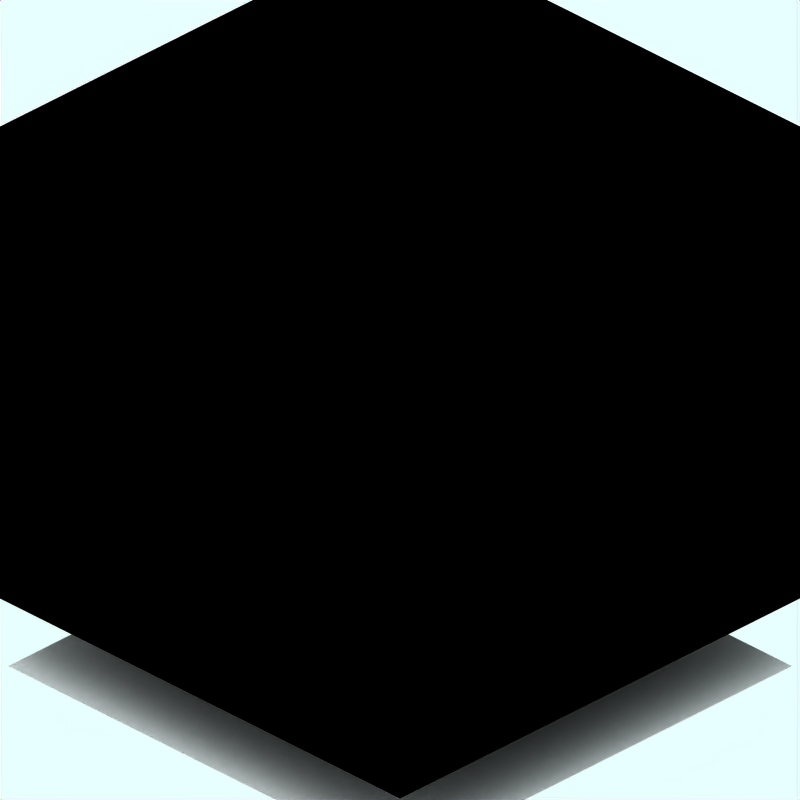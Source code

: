 # Source: pillarchalk.blend  (saved by Blender 2.42.0; exported with 4.5.12 LTS)
import bpy
from mathutils import Matrix  # noqa: F401  (used for matrix-valued properties, if any)

bpy.ops.wm.read_factory_settings(use_empty=True)
scene = bpy.context.scene
scene.name = 'Scene'

# ---- collections
col_collection_1 = bpy.data.collections.new('Collection 1'); scene.collection.children.link(col_collection_1)
col_collection_2 = bpy.data.collections.new('Collection 2'); scene.collection.children.link(col_collection_2)
col_collection_2.hide_render = True
col_collection_2.hide_viewport = True
col_collection_3 = bpy.data.collections.new('Collection 3'); scene.collection.children.link(col_collection_3)
col_collection_4 = bpy.data.collections.new('Collection 4'); scene.collection.children.link(col_collection_4)
col_collection_4.hide_render = True
col_collection_4.hide_viewport = True

# ---- materials (node trees are filled in below, after node groups)
mat_brick = bpy.data.materials.new('Brick')
mat_brick.alpha_threshold = 0.0
mat_brick.preview_render_type = 'CUBE'
mat_brick.diffuse_color = (0.0001, 9.999e-05, 9.999e-05, 1.0)
mat_brick.specular_color = (0.0, 0.0, 0.0)
mat_brick.roughness = 0.5
mat_brick.line_color = (0.0, 0.0, 0.0, 1.0)
mat_transparent = bpy.data.materials.new('Transparent')
mat_transparent.alpha_threshold = 0.0
mat_transparent.preview_render_type = 'FLAT'
mat_transparent.roughness = 0.5
mat_tarmac_001 = bpy.data.materials.new('Tarmac.001')
mat_tarmac_001.alpha_threshold = 0.0
mat_tarmac_001.preview_render_type = 'CUBE'
mat_tarmac_001.diffuse_color = (0.1, 0.09999, 0.09999, 1.0)
mat_tarmac_001.specular_color = (1.0, 0.9999, 0.9999)
mat_tarmac_001.roughness = 0.5
mat_tarmac_001.line_color = (0.0, 0.0, 0.0, 1.0)

# ---- material node trees

# ---- world
world_world = bpy.data.worlds.new('World'); scene.world = world_world
world_world.color = (0.9059, 1.0, 1.0)
world_world.use_sun_shadow = False
world_world.sun_shadow_jitter_overblur = 0.0
world_world.cycles.sampling_method = 'MANUAL'
world_world.cycles.sample_map_resolution = 256

# ---- cameras
cam_camera_001 = bpy.data.cameras.new('Camera.001')
cam_camera_001.type = 'ORTHO'
cam_camera_001.passepartout_alpha = 0.2
cam_camera_001.clip_end = 100.0
cam_camera_001.lens = 35.0
cam_camera_001.ortho_scale = 12.0
cam_camera_001.display_size = 5.91
cam_camera_001.show_passepartout = False
cam_camera_001.show_safe_areas = True
cam_camera_001.dof.focus_distance = 0.0
cam_camera_001.dof.aperture_fstop = 128.0

# ---- lights
light_lamp = bpy.data.lights.new('Lamp', 'SUN')
light_lamp.transmission_factor = 0.0
light_lamp.angle = 1.571
light_lamp.energy = 0.028
light_lamp.shadow_buffer_clip_start = 0.5
light_lamp.shadow_soft_size = 1.0
light_lamp.shadow_cascade_max_distance = 1000.0
light_lamp.cycles.use_multiple_importance_sampling = False

# ---- meshes
me_cube_009 = bpy.data.meshes.new('Cube.009')
me_cube_009.from_pydata([(4.25, 7.5, -5.06), (4.25, 5.736e-07, -5.06), (4.25, 7.5, 4.25), (4.25, -8.549e-07, 4.25), (-5.06, -8.549e-07, 4.25), (-5.06, 7.5, 4.25), (-5.06, 5.736e-07, -5.06), (-5.06, 7.5, -5.06)], [], [(0, 2, 3, 1), (0, 1, 6, 7), (5, 4, 3, 2), (4, 6, 1, 3), (5, 7, 6, 4), (0, 7, 5, 2)])
me_cube_009.materials.append(mat_brick)
me_cube_009.use_remesh_preserve_volume = False
me_cube_009.use_remesh_preserve_attributes = False
me_cube_009.use_mirror_vertex_groups = False
me_cube_009.update()
me_plane_005 = bpy.data.meshes.new('Plane.005')
me_plane_005.from_pydata([(4.25, 4.06, -1.1), (4.25, -4.25, -1.1), (-4.06, -4.25, -1.1), (-4.06, 4.06, -1.1)], [], [(0, 3, 2, 1)])
me_plane_005.materials.append(mat_transparent)
me_plane_005.use_remesh_preserve_volume = False
me_plane_005.use_remesh_preserve_attributes = False
me_plane_005.use_mirror_vertex_groups = False
me_plane_005.update()
me_sphere = bpy.data.meshes.new('Sphere')
me_sphere.from_pydata([(-1.333e-06, 1.25e-06, 31.62), (-22.88, 16.62, 14.14), (8.74, 26.9, 14.14), (28.28, 4.856e-07, 14.14), (-8.74, 26.9, -14.14), (22.88, 16.62, -14.14), (-28.28, -7.508e-07, -14.14), (1.432e-06, -1.515e-06, -31.62), (-13.45, 9.772, 26.9), (5.137, 15.81, 26.9), (-8.313, 25.58, 16.63), (-26.9, 5.941e-07, 16.63), (16.63, 1.043e-06, 26.9), (21.76, 15.81, 16.63), (-30.08, 9.772, -1.941e-06), (-18.59, 25.58, -2.13e-06), (4.973e-08, 31.62, -1.581e-06), (18.59, 25.58, -5.047e-07), (30.08, 9.772, 6.886e-07), (-21.76, 15.81, -16.63), (8.313, 25.58, -16.63), (26.9, -8.593e-07, -16.63), (-16.63, -1.308e-06, -26.9), (-5.137, 15.81, -26.9), (13.45, 9.772, -26.9), (-24.33, 17.68, -2.035e-06), (-20.73, 21.1, 7.071), (-21.46, 21.63, -2.082e-06), (-19.66, 23.34, 3.536), (-22.53, 19.39, 3.536), (-22.9, 19.65, -2.059e-06), (-20.02, 23.61, -2.106e-06), (-20.2, 22.22, 5.303), (-19.12, 24.46, 1.768), (-21.63, 20.25, 5.303), (-23.43, 18.53, 1.768), (-20.56, 22.49, 1.768), (-21.1, 21.37, 3.536), (-22.0, 20.51, 1.768), (-22.18, 20.64, -2.071e-06), (-20.74, 22.62, -2.094e-06), (-19.93, 22.78, 4.419), (-19.39, 23.9, 2.652), (-22.08, 19.82, 4.419), (-22.98, 18.96, 2.652), (-21.01, 22.06, 0.8839), (-20.11, 22.92, 2.652), (-21.82, 20.38, 3.536), (-20.38, 22.36, 3.536), (-21.73, 21.07, 0.8839), (-22.26, 19.95, 2.652), (-20.29, 23.05, 0.8839), (-19.57, 24.04, 0.8839), (-19.84, 23.48, 1.768), (-20.83, 21.93, 2.652), (-21.55, 20.94, 2.652), (-21.28, 21.5, 1.768), (-23.16, 19.09, 0.8839), (-22.45, 20.08, 0.8839), (-22.71, 19.52, 1.768), (-21.37, 20.81, 4.419), (-20.65, 21.8, 4.419), (-20.92, 21.24, 5.303), (-6.725, 4.886, 29.26), (-18.17, 13.2, 20.52), (2.569, 7.906, 29.26), (6.939, 21.36, 20.52), (0.2137, 26.24, 15.38), (-15.6, 21.1, 15.38), (-24.89, 8.312, 15.38), (-29.18, 4.886, -7.071), (-26.48, 13.2, 7.071), (-13.66, 26.24, -7.071), (4.37, 29.26, 7.071), (-4.37, 29.26, -7.071), (13.66, 26.24, 7.071), (20.73, 21.1, -7.071), (-25.02, 7.906, -15.38), (-15.25, 21.36, -15.38), (-0.2137, 26.24, -15.38), (15.6, 21.1, -15.38), (-22.45, -1.03e-06, -20.52), (-8.313, -1.412e-06, -29.26), (-6.939, 21.36, -20.52), (-2.569, 7.906, -29.26), (18.17, 13.2, -20.52), (6.725, 4.886, -29.26), (-10.88, 17.68, 21.76), (-4.156, 12.79, 26.9), (-1.588, 20.7, 21.76), (-20.17, 4.886, 21.76), (-28.49, 4.886, 8.313), (-4.156, 28.6, 8.313), (-13.45, 25.58, 8.313), (-9.294, 28.6, -1.855e-06), (-25.92, 12.79, -8.313), (-20.17, 20.7, -8.313), (4.156, 28.6, -8.313), (9.294, 28.6, -1.043e-06), (13.45, 25.58, -8.313), (-13.45, 15.81, -21.76), (-19.19, 7.906, -21.76), (-10.88, 7.906, -26.9), (10.88, 17.68, -21.76), (1.588, 20.7, -21.76), (4.156, 12.79, -26.9), (-19.08, 24.81, 0.4419)], [], [(9, 13, 12), (3, 12, 13), (18, 3, 13), (13, 17, 18), (21, 18, 5), (30, 25, 19), (26, 32, 10), (25, 35, 1), (34, 26, 1), (31, 40, 19), (40, 27, 19), (27, 39, 19), (39, 30, 19), (32, 41, 10), (41, 28, 10), (28, 42, 10), (42, 33, 10), (51, 36, 45), (45, 40, 51), (31, 51, 40), (40, 45, 27), (51, 31, 52), (52, 53, 51), (36, 51, 53), (53, 52, 33), (42, 28, 46), (46, 53, 42), (33, 42, 53), (53, 46, 36), (54, 36, 46), (46, 48, 54), (37, 54, 48), (48, 46, 28), (54, 37, 55), (55, 56, 54), (36, 54, 56), (56, 55, 38), (49, 27, 45), (45, 56, 49), (38, 49, 56), (56, 45, 36), (50, 38, 55), (55, 47, 50), (29, 50, 47), (47, 55, 37), (30, 57, 25), (57, 35, 25), (57, 30, 58), (58, 59, 57), (35, 57, 59), (59, 58, 38), (50, 29, 44), (44, 59, 50), (38, 50, 59), (59, 44, 35), (49, 38, 58), (58, 39, 49), (27, 49, 39), (39, 58, 30), (60, 34, 43), (43, 47, 60), (37, 60, 47), (47, 43, 29), (60, 37, 61), (61, 62, 60), (34, 60, 62), (62, 61, 32), (34, 62, 26), (62, 32, 26), (41, 32, 61), (61, 48, 41), (28, 41, 48), (48, 61, 37), (35, 44, 1), (44, 29, 1), (29, 43, 1), (43, 34, 1), (68, 10, 87), (87, 64, 68), (1, 68, 64), (64, 87, 8), (88, 8, 87), (87, 89, 88), (9, 88, 89), (89, 87, 10), (67, 2, 66), (66, 89, 67), (10, 67, 89), (89, 66, 9), (88, 9, 65), (65, 63, 88), (8, 88, 63), (65, 0, 63), (90, 11, 69), (69, 64, 90), (8, 90, 64), (64, 69, 1), (9, 66, 13), (66, 2, 13), (0, 65, 12), (65, 9, 12), (91, 14, 71), (71, 69, 91), (11, 91, 69), (69, 71, 1), (92, 16, 73), (73, 67, 92), (10, 92, 67), (67, 73, 2), (92, 10, 93), (93, 94, 92), (16, 92, 94), (94, 93, 15), (72, 4, 74), (74, 94, 72), (15, 72, 94), (94, 74, 16), (17, 76, 18), (76, 5, 18), (2, 75, 13), (75, 17, 13), (77, 19, 95), (95, 70, 77), (6, 77, 70), (70, 95, 14), (78, 4, 72), (72, 96, 78), (19, 78, 96), (96, 72, 15), (79, 20, 97), (97, 74, 79), (4, 79, 74), (74, 97, 16), (98, 16, 97), (97, 99, 98), (17, 98, 99), (99, 97, 20), (80, 5, 76), (76, 99, 80), (20, 80, 99), (99, 76, 17), (98, 17, 75), (75, 73, 98), (16, 98, 73), (73, 75, 2), (100, 23, 83), (83, 78, 100), (19, 100, 78), (78, 83, 4), (100, 19, 101), (101, 102, 100), (23, 100, 102), (102, 101, 22), (82, 7, 84), (84, 102, 82), (22, 82, 102), (102, 84, 23), (81, 22, 101), (101, 77, 81), (6, 81, 77), (77, 101, 19), (103, 24, 85), (85, 80, 103), (20, 103, 80), (80, 85, 5), (103, 20, 104), (104, 105, 103), (24, 103, 105), (105, 104, 23), (84, 7, 86), (86, 105, 84), (23, 84, 105), (105, 86, 24), (83, 23, 104), (104, 79, 83), (4, 83, 79), (79, 104, 20), (5, 85, 21), (85, 24, 21), (14, 95, 25), (95, 19, 25), (1, 71, 25), (71, 14, 25), (10, 68, 26), (68, 1, 26), (19, 96, 31), (96, 15, 31), (15, 93, 33), (93, 10, 33), (52, 106, 33), (106, 15, 33), (15, 106, 31), (106, 52, 31)])
me_sphere.use_remesh_preserve_volume = False
me_sphere.use_remesh_preserve_attributes = False
me_sphere.use_mirror_vertex_groups = False
me_sphere.update()
me_plane_002 = bpy.data.meshes.new('Plane.002')
me_plane_002.from_pydata([(3.035, 4.045, -2.126), (3.035, -4.265, 1.324), (-2.475, -4.265, 1.324), (-2.475, 4.045, -2.126)], [], [(0, 3, 2, 1)])
me_plane_002.materials.append(mat_tarmac_001)
me_plane_002.use_remesh_preserve_volume = False
me_plane_002.use_remesh_preserve_attributes = False
me_plane_002.use_mirror_vertex_groups = False
me_plane_002.update()

# ---- objects
ob_cube_002 = bpy.data.objects.new('Cube.002', me_cube_009)
ob_plane_005 = bpy.data.objects.new('Plane.005', me_plane_005)
ob_camera = bpy.data.objects.new('Camera', cam_camera_001)
ob_sphere = bpy.data.objects.new('Sphere', me_sphere)
ob_lamp_001 = bpy.data.objects.new('Lamp.001', light_lamp)
ob_plane_007 = bpy.data.objects.new('Plane.007', me_plane_002)

# ---- transforms, parenting, visibility, modifiers, constraints
ob_cube_002.location = (0.0, 0.0, 0.0)
ob_cube_002.rotation_euler = (1.571, -0.0, -0.0)
ob_cube_002.lock_rotations_4d = False
ob_cube_002.empty_display_type = 'ARROWS'
ob_cube_002.color = (0.0, 0.0, 0.0, 1.0)
ob_cube_002.lineart.crease_threshold = 0.0
ob_plane_005.location = (0.0, 0.0, 0.0)
ob_plane_005.lock_rotations_4d = False
ob_plane_005.empty_display_type = 'ARROWS'
ob_plane_005.color = (0.0, 0.0, 0.0, 1.0)
ob_plane_005.lineart.crease_threshold = 0.0
ob_camera.location = (10.0, -10.0, 11.6)
ob_camera.rotation_euler = (1.047, 0.0, 0.7854)
ob_camera.lock_rotations_4d = False
ob_camera.empty_display_type = 'ARROWS'
ob_camera.color = (0.0, 0.0, 0.0, 1.0)
ob_camera.lineart.crease_threshold = 0.0
ob_sphere.location = (-0.02993, 0.1261, 0.07312)
ob_sphere.rotation_euler = (1.571, -0.0, 1.571)
ob_sphere.lock_rotations_4d = False
ob_sphere.empty_display_type = 'ARROWS'
ob_sphere.color = (0.0, 0.0, 0.0, 1.0)
ob_sphere.show_instancer_for_render = False
ob_sphere.instance_type = 'VERTS'
ob_sphere.use_instance_vertices_rotation = True
ob_sphere.lineart.crease_threshold = 0.0
ob_lamp_001.parent = ob_sphere
ob_lamp_001.matrix_parent_inverse = Matrix(((-4.371e-08, 1.0, -2.118e-22, -0.1261), (4.371e-08, 1.911e-15, 1.0, -0.07312), (1.0, 4.371e-08, -4.371e-08, 0.02993), (0.0, 0.0, 0.0, 1.0)))
ob_lamp_001.location = (-0.02993, 0.1261, 0.07312)
ob_lamp_001.rotation_euler = (1.571, -0.0, 1.571)
ob_lamp_001.lock_rotations_4d = False
ob_lamp_001.empty_display_type = 'ARROWS'
ob_lamp_001.color = (0.0, 0.0, 0.0, 1.0)
ob_lamp_001.lineart.crease_threshold = 0.0
ob_plane_007.location = (-0.01449, -0.3731, 2.126)
ob_plane_007.rotation_euler = (0.0, -0.0, -11.0)
ob_plane_007.lock_rotations_4d = False
ob_plane_007.empty_display_type = 'ARROWS'
ob_plane_007.color = (0.0, 0.0, 0.0, 1.0)
ob_plane_007.lineart.crease_threshold = 0.0

# ---- collection membership
col_collection_1.objects.link(ob_cube_002)
col_collection_1.objects.link(ob_plane_005)
col_collection_2.objects.link(ob_camera)
col_collection_3.objects.link(ob_sphere)
col_collection_3.objects.link(ob_lamp_001)
col_collection_4.objects.link(ob_plane_007)

# ---- scene / render settings (as saved in the file)
scene.camera = ob_camera
scene.frame_start = 1; scene.frame_end = 250; scene.frame_set(11)
scene.render.engine = 'BLENDER_EEVEE_NEXT'
scene.render.image_settings.color_mode = 'RGB'
scene.render.image_settings.compression = 90
scene.render.resolution_x = 128
scene.render.resolution_y = 128
scene.render.pixel_aspect_x = 100.0
scene.render.pixel_aspect_y = 100.0
scene.render.fps = 25
scene.render.dither_intensity = 0.0
scene.render.use_compositing = False
scene.render.use_sequencer = False
scene.render.bake_bias = 0.0
scene.render.use_stamp_time = False
scene.render.use_stamp_date = False
scene.render.use_stamp_frame = False
scene.render.use_stamp_camera = False
scene.render.use_stamp_scene = False
scene.render.use_stamp_filename = False
scene.render.use_stamp_render_time = False
scene.render.stamp_font_size = 0
scene.cycles.use_denoising = False
scene.cycles.samples = 10
scene.cycles.sampling_pattern = 'TABULATED_SOBOL'
scene.cycles.light_sampling_threshold = 0.0
scene.cycles.use_adaptive_sampling = False
scene.cycles.use_light_tree = False
scene.cycles.blur_glossy = 0.0
scene.cycles.volume_bounces = 1
scene.cycles.pixel_filter_type = 'GAUSSIAN'
scene.cycles.sample_clamp_indirect = 0.0
scene.view_settings.view_transform = 'Raw'
bpy.context.view_layer.update()
